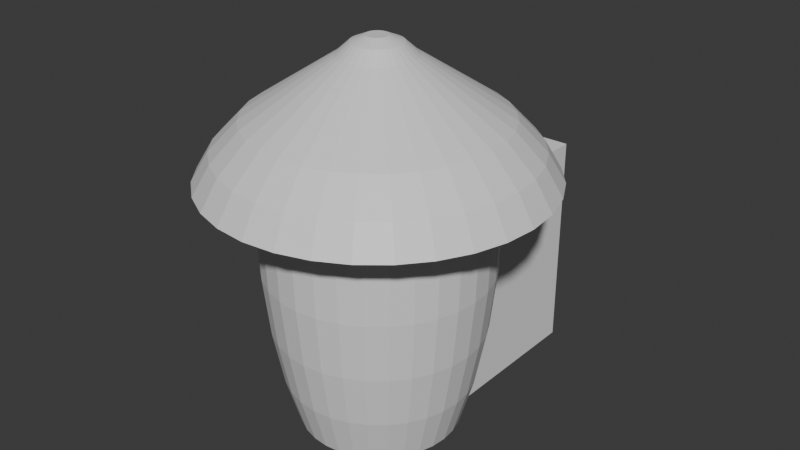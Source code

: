 # Source: art_house.blend  (saved by Blender 4.0.36; exported with 4.5.12 LTS)
import bpy
from mathutils import Matrix  # noqa: F401  (used for matrix-valued properties, if any)

bpy.ops.wm.read_factory_settings(use_empty=True)
scene = bpy.context.scene
scene.name = 'Scene'

# ---- collections
col_collection = bpy.data.collections.new('Collection'); scene.collection.children.link(col_collection)

# ---- materials (node trees are filled in below, after node groups)
mat_concrete = bpy.data.materials.new('concrete')
mat_concrete.alpha_threshold = 0.0
mat_concrete.use_transparent_shadow = False
mat_concrete.roughness = 0.5
mat_concrete.line_color = (0.0, 0.0, 0.0, 1.0)
mat_aluminum = bpy.data.materials.new('aluminum')
mat_aluminum.use_transparent_shadow = False

# ---- material node trees
mat_concrete.use_nodes = True; mat_concrete.node_tree.nodes.clear()
_N = mat_concrete.node_tree.nodes; _L = mat_concrete.node_tree.links
n0 = _N.new('ShaderNodeOutputMaterial'); n0.name = 'Material Output'; n0.location = (300, 300)
n1 = _N.new('ShaderNodeBsdfPrincipled'); n1.name = 'Principled BSDF'; n1.location = (10, 300)
n1.inputs[3].default_value = 1.45
_L.new(n1.outputs[0], n0.inputs[0])
n0.is_active_output = True
mat_aluminum.use_nodes = True; mat_aluminum.node_tree.nodes.clear()
_N = mat_aluminum.node_tree.nodes; _L = mat_aluminum.node_tree.links
n0 = _N.new('ShaderNodeBsdfPrincipled'); n0.name = 'Principled BSDF'; n0.location = (10, 300)
n0.inputs[3].default_value = 1.45
n1 = _N.new('ShaderNodeOutputMaterial'); n1.name = 'Material Output'; n1.location = (300, 300)
_L.new(n0.outputs[0], n1.inputs[0])
n1.is_active_output = True

# ---- world
world_world = bpy.data.worlds.new('World'); scene.world = world_world
world_world.use_nodes = True; world_world.node_tree.nodes.clear()
_N = world_world.node_tree.nodes; _L = world_world.node_tree.links
n0 = _N.new('ShaderNodeOutputWorld'); n0.name = 'World Output'; n0.location = (300, 300)
n1 = _N.new('ShaderNodeBackground'); n1.name = 'Background'; n1.location = (10, 300)
n1.inputs[0].default_value = (0.05088, 0.05088, 0.05088, 1.0)
_L.new(n1.outputs[0], n0.inputs[0])
n0.is_active_output = True
world_world.color = (0.05088, 0.05088, 0.05088)
world_world.use_sun_shadow = False
world_world.sun_shadow_jitter_overblur = 0.0

# ---- meshes
me_cube = bpy.data.meshes.new('Cube')
me_cube.from_pydata([(0.0, 0.9808, 2.552), (0.0, 1.0, 2.0), (0.0, 0.9808, 1.448), (0.0, 0.9239, 0.9176), (0.1913, 0.9619, 2.552), (0.1951, 0.9808, 2.0), (0.1913, 0.9619, 1.448), (0.1802, 0.9061, 0.9176), (0.1622, 0.8155, 0.4286), (0.1379, 0.6935, 0.0), (0.3753, 0.9061, 2.552), (0.3827, 0.9239, 2.0), (0.3753, 0.9061, 1.448), (0.3536, 0.8536, 0.9176), (0.3182, 0.7682, 0.4286), (0.2706, 0.6533, 0.0), (0.5449, 0.8155, 2.552), (0.5556, 0.8315, 2.0), (0.5449, 0.8155, 1.448), (0.5133, 0.7682, 0.9176), (0.4619, 0.6913, 0.4286), (0.3928, 0.5879, 0.0), (0.6935, 0.6935, 2.552), (0.7071, 0.7071, 2.0), (0.6935, 0.6935, 1.448), (0.6533, 0.6533, 0.9176), (0.5879, 0.5879, 0.4286), (0.5, 0.5, 0.0), (0.8155, 0.5449, 2.552), (0.8315, 0.5556, 2.0), (0.8155, 0.5449, 1.448), (0.7682, 0.5133, 0.9176), (0.6913, 0.4619, 0.4286), (0.5879, 0.3928, 0.0), (0.9061, 0.3753, 2.552), (0.9239, 0.3827, 2.0), (0.9061, 0.3753, 1.448), (0.8536, 0.3536, 0.9176), (0.7682, 0.3182, 0.4286), (0.6533, 0.2706, 0.0), (0.9619, 0.1913, 2.552), (0.9808, 0.1951, 2.0), (0.9619, 0.1913, 1.448), (0.9061, 0.1802, 0.9176), (0.8155, 0.1622, 0.4286), (0.6935, 0.1379, 0.0), (0.9808, -8.941e-08, 2.552), (1.0, -1.639e-07, 2.0), (0.9808, -8.941e-08, 1.448), (0.9239, 4.47e-08, 0.9176), (0.8315, -8.941e-08, 0.4286), (0.7071, 1.49e-08, 0.0), (0.9619, -0.1913, 2.552), (0.9808, -0.1951, 2.0), (0.9619, -0.1913, 1.448), (0.9061, -0.1802, 0.9176), (0.8155, -0.1622, 0.4286), (0.6935, -0.1379, 0.0), (0.9061, -0.3753, 2.552), (0.9239, -0.3827, 2.0), (0.9061, -0.3753, 1.448), (0.8536, -0.3536, 0.9176), (0.7682, -0.3182, 0.4286), (0.6533, -0.2706, 0.0), (0.8155, -0.5449, 2.552), (0.8315, -0.5556, 2.0), (0.8155, -0.5449, 1.448), (0.7682, -0.5133, 0.9176), (0.6913, -0.4619, 0.4286), (0.5879, -0.3928, 0.0), (0.6935, -0.6935, 2.552), (0.7071, -0.7071, 2.0), (0.6935, -0.6935, 1.448), (0.6533, -0.6533, 0.9176), (0.5879, -0.5879, 0.4286), (0.5, -0.5, 0.0), (0.5449, -0.8155, 2.552), (0.5556, -0.8315, 2.0), (0.5449, -0.8155, 1.448), (0.5133, -0.7682, 0.9176), (0.4619, -0.6913, 0.4286), (0.3928, -0.5879, 0.0), (0.3753, -0.9061, 2.552), (0.3827, -0.9239, 2.0), (0.3753, -0.9061, 1.448), (0.3536, -0.8536, 0.9176), (0.3182, -0.7682, 0.4286), (0.2706, -0.6533, 0.0), (0.1913, -0.9619, 2.552), (0.1951, -0.9808, 2.0), (0.1913, -0.9619, 1.448), (0.1802, -0.9061, 0.9176), (0.1622, -0.8155, 0.4286), (0.1379, -0.6935, 0.0), (-1.341e-07, -0.9808, 2.552), (-3.278e-07, -1.0, 2.0), (-1.341e-07, -0.9808, 1.448), (2.98e-08, -0.9239, 0.9176), (-1.043e-07, -0.8315, 0.4286), (-1.49e-08, -0.7071, 0.0), (-0.1913, -0.9619, 2.552), (-0.1951, -0.9808, 2.0), (-0.1913, -0.9619, 1.448), (-0.1802, -0.9061, 0.9176), (-0.1622, -0.8155, 0.4286), (-0.1379, -0.6935, 0.0), (-0.3753, -0.9061, 2.552), (-0.3827, -0.9239, 2.0), (-0.3753, -0.9061, 1.448), (-0.3536, -0.8536, 0.9176), (-0.3182, -0.7682, 0.4286), (-0.2706, -0.6533, 0.0), (-0.5449, -0.8155, 2.552), (-0.5556, -0.8315, 2.0), (-0.5449, -0.8155, 1.448), (-0.5133, -0.7682, 0.9176), (-0.4619, -0.6913, 0.4286), (-0.3928, -0.5879, 0.0), (-0.6935, -0.6935, 2.552), (-0.7071, -0.7071, 2.0), (-0.6935, -0.6935, 1.448), (-0.6533, -0.6533, 0.9176), (-0.5879, -0.5879, 0.4286), (-0.5, -0.5, 0.0), (-0.8155, -0.5449, 2.552), (-0.8315, -0.5556, 2.0), (-0.8155, -0.5449, 1.448), (-0.7682, -0.5133, 0.9176), (-0.6913, -0.4619, 0.4286), (-0.5879, -0.3928, 0.0), (-0.9061, -0.3753, 2.552), (-0.9239, -0.3827, 2.0), (-0.9061, -0.3753, 1.448), (-0.8536, -0.3536, 0.9176), (-0.7682, -0.3182, 0.4286), (-0.6533, -0.2706, 0.0), (-0.9619, -0.1913, 2.552), (-0.9808, -0.1951, 2.0), (-0.9619, -0.1913, 1.448), (-0.9061, -0.1802, 0.9176), (-0.8155, -0.1622, 0.4286), (-0.6935, -0.1379, 0.0), (-0.9808, 2.682e-07, 2.552), (-1.0, 4.47e-07, 2.0), (-0.9808, 2.682e-07, 1.448), (-0.9239, 1.49e-08, 0.9176), (-0.8315, 1.639e-07, 0.4286), (-0.7071, 2.98e-08, 0.0), (-0.9619, 0.1913, 2.552), (-0.9808, 0.1951, 2.0), (-0.9619, 0.1913, 1.448), (-0.9061, 0.1802, 0.9176), (-0.8155, 0.1622, 0.4286), (-0.6935, 0.1379, 0.0), (-0.9061, 0.3753, 2.552), (-0.9239, 0.3827, 2.0), (-0.9061, 0.3753, 1.448), (-0.8536, 0.3536, 0.9176), (-0.7682, 0.3182, 0.4286), (-0.6533, 0.2706, 0.0), (-0.8155, 0.5449, 2.552), (-0.8315, 0.5556, 2.0), (-0.8155, 0.5449, 1.448), (-0.7682, 0.5133, 0.9176), (-0.6913, 0.4619, 0.4286), (-0.5879, 0.3928, 0.0), (-0.6935, 0.6935, 2.552), (-0.7071, 0.7071, 2.0), (-0.6935, 0.6935, 1.448), (-0.6533, 0.6533, 0.9176), (-0.5879, 0.5879, 0.4286), (-0.5, 0.5, 0.0), (-0.5449, 0.8155, 2.552), (-0.5556, 0.8315, 2.0), (-0.5449, 0.8155, 1.448), (-0.5133, 0.7682, 0.9176), (-0.4619, 0.6913, 0.4286), (-0.3928, 0.5879, 0.0), (-0.3753, 0.9061, 2.552), (-0.3827, 0.9239, 2.0), (-0.3753, 0.9061, 1.448), (-0.3536, 0.8536, 0.9176), (-0.3182, 0.7682, 0.4286), (-0.2706, 0.6533, 0.0), (-0.1913, 0.9619, 2.552), (-0.1951, 0.9808, 2.0), (-0.1913, 0.9619, 1.448), (-0.1802, 0.9061, 0.9176), (-0.1622, 0.8155, 0.4286), (-0.1379, 0.6935, 0.0), (2.235e-07, 0.8315, 0.4286), (8.941e-08, 0.7071, 0.0), (0.0, 1.471, 2.25), (0.287, 1.443, 2.25), (0.563, 1.359, 2.25), (0.8173, 1.223, 2.25), (1.04, 1.04, 2.25), (1.223, 0.8173, 2.25), (1.359, 0.563, 2.25), (1.443, 0.287, 2.25), (1.471, -1.341e-07, 2.25), (1.443, -0.287, 2.25), (1.359, -0.563, 2.25), (1.223, -0.8173, 2.25), (1.04, -1.04, 2.25), (0.8173, -1.223, 2.25), (0.563, -1.359, 2.25), (0.287, -1.443, 2.25), (-2.012e-07, -1.471, 2.25), (-0.287, -1.443, 2.25), (-0.563, -1.359, 2.25), (-0.8173, -1.223, 2.25), (-1.04, -1.04, 2.25), (-1.223, -0.8173, 2.25), (-1.359, -0.563, 2.25), (-1.443, -0.287, 2.25), (-1.471, 4.023e-07, 2.25), (-1.443, 0.287, 2.25), (-1.359, 0.563, 2.25), (-1.223, 0.8173, 2.25), (-1.04, 1.04, 2.25), (-0.8173, 1.223, 2.25), (-0.563, 1.359, 2.25), (-0.287, 1.443, 2.25), (1.255e-08, 1.323, 2.5), (0.2581, 1.298, 2.5), (0.5064, 1.223, 2.5), (0.7351, 1.1, 2.5), (0.9357, 0.9357, 2.5), (1.1, 0.7351, 2.5), (1.223, 0.5064, 2.5), (1.298, 0.2581, 2.5), (1.323, -1.139e-07, 2.5), (1.298, -0.2581, 2.5), (1.223, -0.5064, 2.5), (1.1, -0.7351, 2.5), (0.9357, -0.9357, 2.5), (0.7351, -1.1, 2.5), (0.5064, -1.223, 2.5), (0.2581, -1.298, 2.5), (-1.684e-07, -1.323, 2.5), (-0.2581, -1.298, 2.5), (-0.5064, -1.223, 2.5), (-0.7351, -1.1, 2.5), (-0.9357, -0.9357, 2.5), (-1.1, -0.7351, 2.5), (-1.223, -0.5064, 2.5), (-1.298, -0.2581, 2.5), (-1.323, 3.686e-07, 2.5), (-1.298, 0.2581, 2.5), (-1.223, 0.5064, 2.5), (-1.1, 0.7351, 2.5), (-0.9357, 0.9357, 2.5), (-0.7351, 1.1, 2.5), (-0.5064, 1.223, 2.5), (-0.2581, 1.298, 2.5), (4.624e-08, 1.085, 2.75), (0.2116, 1.064, 2.75), (0.415, 1.002, 2.75), (0.6025, 0.9017, 2.75), (0.7669, 0.7669, 2.75), (0.9017, 0.6025, 2.75), (1.002, 0.415, 2.75), (1.064, 0.2116, 2.75), (1.085, -7.989e-08, 2.75), (1.064, -0.2116, 2.75), (1.002, -0.415, 2.75), (0.9017, -0.6025, 2.75), (0.7669, -0.7669, 2.75), (0.6025, -0.9017, 2.75), (0.415, -1.002, 2.75), (0.2116, -1.064, 2.75), (-1.021e-07, -1.085, 2.75), (-0.2116, -1.064, 2.75), (-0.415, -1.002, 2.75), (-0.6025, -0.9017, 2.75), (-0.7669, -0.7669, 2.75), (-0.9017, -0.6025, 2.75), (-1.002, -0.415, 2.75), (-1.064, -0.2116, 2.75), (-1.085, 3.156e-07, 2.75), (-1.064, 0.2116, 2.75), (-1.002, 0.415, 2.75), (-0.9017, 0.6025, 2.75), (-0.7669, 0.7669, 2.75), (-0.6025, 0.9017, 2.75), (-0.415, 1.002, 2.75), (-0.2116, 1.064, 2.75), (1.397e-07, 0.3254, 3.25), (0.06347, 0.3191, 3.25), (0.1245, 0.3006, 3.25), (0.1808, 0.2705, 3.25), (0.2301, 0.2301, 3.25), (0.2705, 0.1808, 3.25), (0.3006, 0.1245, 3.25), (0.3191, 0.06347, 3.25), (0.3254, 3.862e-08, 3.25), (0.3191, -0.06347, 3.25), (0.3006, -0.1245, 3.25), (0.2705, -0.1808, 3.25), (0.2301, -0.2301, 3.25), (0.1808, -0.2705, 3.25), (0.1245, -0.3006, 3.25), (0.06347, -0.3191, 3.25), (9.521e-08, -0.3254, 3.25), (-0.06347, -0.3191, 3.25), (-0.1245, -0.3006, 3.25), (-0.1808, -0.2705, 3.25), (-0.2301, -0.2301, 3.25), (-0.2705, -0.1808, 3.25), (-0.3006, -0.1245, 3.25), (-0.3191, -0.06347, 3.25), (-0.3254, 1.573e-07, 3.25), (-0.3191, 0.06347, 3.25), (-0.3006, 0.1245, 3.25), (-0.2705, 0.1808, 3.25), (-0.2301, 0.2301, 3.25), (-0.1808, 0.2705, 3.25), (-0.1245, 0.3006, 3.25), (-0.06347, 0.3191, 3.25), (1.463e-07, 0.2153, 3.35), (0.042, 0.2112, 3.35), (0.08239, 0.1989, 3.35), (0.1196, 0.179, 3.35), (0.1522, 0.1522, 3.35), (0.179, 0.1196, 3.35), (0.1989, 0.08239, 3.35), (0.2112, 0.042, 3.35), (0.2153, 5.391e-08, 3.35), (0.2112, -0.042, 3.35), (0.1989, -0.08239, 3.35), (0.179, -0.1196, 3.35), (0.1522, -0.1522, 3.35), (0.1196, -0.179, 3.35), (0.08239, -0.1989, 3.35), (0.042, -0.2112, 3.35), (1.169e-07, -0.2153, 3.35), (-0.042, -0.2112, 3.35), (-0.08239, -0.1989, 3.35), (-0.1196, -0.179, 3.35), (-0.1522, -0.1522, 3.35), (-0.179, -0.1196, 3.35), (-0.1989, -0.08239, 3.35), (-0.2112, -0.042, 3.35), (-0.2153, 1.324e-07, 3.35), (-0.2112, 0.042, 3.35), (-0.1989, 0.08239, 3.35), (-0.179, 0.1196, 3.35), (-0.1522, 0.1522, 3.35), (-0.1196, 0.179, 3.35), (-0.08239, 0.1989, 3.35), (-0.042, 0.2112, 3.35), (1.53e-07, 0.09688, 3.4), (0.0189, 0.09502, 3.4), (0.03708, 0.08951, 3.4), (0.05383, 0.08056, 3.4), (0.06851, 0.06851, 3.4), (0.08056, 0.05383, 3.4), (0.08951, 0.03708, 3.4), (0.09502, 0.0189, 3.4), (0.09688, 6.908e-08, 3.4), (0.09502, -0.0189, 3.4), (0.08951, -0.03708, 3.4), (0.08056, -0.05383, 3.4), (0.06851, -0.06851, 3.4), (0.05383, -0.08056, 3.4), (0.03708, -0.08951, 3.4), (0.0189, -0.09502, 3.4), (1.397e-07, -0.09688, 3.4), (-0.0189, -0.09502, 3.4), (-0.03708, -0.08951, 3.4), (-0.05383, -0.08056, 3.4), (-0.06851, -0.06851, 3.4), (-0.08056, -0.05383, 3.4), (-0.08951, -0.03708, 3.4), (-0.09502, -0.0189, 3.4), (-0.09688, 1.044e-07, 3.4), (-0.09502, 0.0189, 3.4), (-0.08951, 0.03708, 3.4), (-0.08056, 0.05383, 3.4), (-0.06851, 0.06851, 3.4), (-0.05383, 0.08056, 3.4), (-0.03708, 0.08951, 3.4), (-0.0189, 0.09502, 3.4)], [], [(1, 0, 4, 5), (190, 3, 7, 8), (2, 1, 5, 6), (191, 190, 8, 9), (3, 2, 6, 7), (9, 8, 14, 15), (7, 6, 12, 13), (5, 4, 10, 11), (8, 7, 13, 14), (6, 5, 11, 12), (14, 13, 19, 20), (12, 11, 17, 18), (15, 14, 20, 21), (13, 12, 18, 19), (11, 10, 16, 17), (19, 18, 24, 25), (17, 16, 22, 23), (20, 19, 25, 26), (18, 17, 23, 24), (21, 20, 26, 27), (26, 25, 31, 32), (24, 23, 29, 30), (27, 26, 32, 33), (25, 24, 30, 31), (23, 22, 28, 29), (29, 28, 34, 35), (32, 31, 37, 38), (30, 29, 35, 36), (33, 32, 38, 39), (31, 30, 36, 37), (38, 37, 43, 44), (36, 35, 41, 42), (39, 38, 44, 45), (37, 36, 42, 43), (35, 34, 40, 41), (41, 40, 46, 47), (44, 43, 49, 50), (42, 41, 47, 48), (45, 44, 50, 51), (43, 42, 48, 49), (48, 47, 53, 54), (51, 50, 56, 57), (49, 48, 54, 55), (47, 46, 52, 53), (50, 49, 55, 56), (56, 55, 61, 62), (54, 53, 59, 60), (57, 56, 62, 63), (55, 54, 60, 61), (53, 52, 58, 59), (60, 59, 65, 66), (63, 62, 68, 69), (61, 60, 66, 67), (59, 58, 64, 65), (62, 61, 67, 68), (68, 67, 73, 74), (66, 65, 71, 72), (69, 68, 74, 75), (67, 66, 72, 73), (65, 64, 70, 71), (75, 74, 80, 81), (73, 72, 78, 79), (71, 70, 76, 77), (74, 73, 79, 80), (72, 71, 77, 78), (80, 79, 85, 86), (78, 77, 83, 84), (81, 80, 86, 87), (79, 78, 84, 85), (77, 76, 82, 83), (87, 86, 92, 93), (85, 84, 90, 91), (83, 82, 88, 89), (86, 85, 91, 92), (84, 83, 89, 90), (92, 91, 97, 98), (90, 89, 95, 96), (93, 92, 98, 99), (91, 90, 96, 97), (89, 88, 94, 95), (97, 96, 102, 103), (95, 94, 100, 101), (98, 97, 103, 104), (96, 95, 101, 102), (99, 98, 104, 105), (104, 103, 109, 110), (102, 101, 107, 108), (105, 104, 110, 111), (103, 102, 108, 109), (101, 100, 106, 107), (107, 106, 112, 113), (110, 109, 115, 116), (108, 107, 113, 114), (111, 110, 116, 117), (109, 108, 114, 115), (114, 113, 119, 120), (117, 116, 122, 123), (115, 114, 120, 121), (113, 112, 118, 119), (116, 115, 121, 122), (122, 121, 127, 128), (120, 119, 125, 126), (123, 122, 128, 129), (121, 120, 126, 127), (119, 118, 124, 125), (126, 125, 131, 132), (129, 128, 134, 135), (127, 126, 132, 133), (125, 124, 130, 131), (128, 127, 133, 134), (134, 133, 139, 140), (132, 131, 137, 138), (135, 134, 140, 141), (133, 132, 138, 139), (131, 130, 136, 137), (138, 137, 143, 144), (141, 140, 146, 147), (139, 138, 144, 145), (137, 136, 142, 143), (140, 139, 145, 146), (146, 145, 151, 152), (144, 143, 149, 150), (147, 146, 152, 153), (145, 144, 150, 151), (143, 142, 148, 149), (153, 152, 158, 159), (151, 150, 156, 157), (149, 148, 154, 155), (152, 151, 157, 158), (150, 149, 155, 156), (158, 157, 163, 164), (156, 155, 161, 162), (159, 158, 164, 165), (157, 156, 162, 163), (155, 154, 160, 161), (163, 162, 168, 169), (161, 160, 166, 167), (164, 163, 169, 170), (162, 161, 167, 168), (165, 164, 170, 171), (170, 169, 175, 176), (168, 167, 173, 174), (171, 170, 176, 177), (169, 168, 174, 175), (167, 166, 172, 173), (173, 172, 178, 179), (176, 175, 181, 182), (174, 173, 179, 180), (177, 176, 182, 183), (175, 174, 180, 181), (182, 181, 187, 188), (180, 179, 185, 186), (183, 182, 188, 189), (181, 180, 186, 187), (179, 178, 184, 185), (185, 184, 0, 1), (188, 187, 3, 190), (186, 185, 1, 2), (189, 188, 190, 191), (187, 186, 2, 3), (34, 28, 197, 198), (10, 4, 193, 194), (76, 70, 204, 205), (4, 0, 192, 193), (142, 136, 215, 216), (40, 34, 198, 199), (106, 100, 209, 210), (172, 166, 220, 221), (100, 94, 208, 209), (166, 160, 219, 220), (70, 64, 203, 204), (124, 118, 212, 213), (136, 130, 214, 215), (64, 58, 202, 203), (0, 184, 223, 192), (130, 124, 213, 214), (28, 22, 196, 197), (94, 88, 207, 208), (22, 16, 195, 196), (160, 154, 218, 219), (58, 52, 201, 202), (46, 40, 199, 200), (112, 106, 210, 211), (88, 82, 206, 207), (178, 172, 221, 222), (154, 148, 217, 218), (52, 46, 200, 201), (118, 112, 211, 212), (184, 178, 222, 223), (16, 10, 194, 195), (82, 76, 205, 206), (148, 142, 216, 217), (197, 196, 228, 229), (192, 223, 255, 224), (211, 210, 242, 243), (198, 197, 229, 230), (212, 211, 243, 244), (199, 198, 230, 231), (213, 212, 244, 245), (200, 199, 231, 232), (214, 213, 245, 246), (201, 200, 232, 233), (215, 214, 246, 247), (202, 201, 233, 234), (216, 215, 247, 248), (203, 202, 234, 235), (217, 216, 248, 249), (204, 203, 235, 236), (218, 217, 249, 250), (205, 204, 236, 237), (219, 218, 250, 251), (206, 205, 237, 238), (193, 192, 224, 225), (220, 219, 251, 252), (207, 206, 238, 239), (194, 193, 225, 226), (221, 220, 252, 253), (208, 207, 239, 240), (195, 194, 226, 227), (222, 221, 253, 254), (209, 208, 240, 241), (196, 195, 227, 228), (223, 222, 254, 255), (210, 209, 241, 242), (232, 231, 263, 264), (246, 245, 277, 278), (233, 232, 264, 265), (247, 246, 278, 279), (234, 233, 265, 266), (248, 247, 279, 280), (235, 234, 266, 267), (249, 248, 280, 281), (236, 235, 267, 268), (250, 249, 281, 282), (237, 236, 268, 269), (251, 250, 282, 283), (238, 237, 269, 270), (225, 224, 256, 257), (252, 251, 283, 284), (239, 238, 270, 271), (226, 225, 257, 258), (253, 252, 284, 285), (240, 239, 271, 272), (227, 226, 258, 259), (254, 253, 285, 286), (241, 240, 272, 273), (228, 227, 259, 260), (255, 254, 286, 287), (242, 241, 273, 274), (229, 228, 260, 261), (224, 255, 287, 256), (243, 242, 274, 275), (230, 229, 261, 262), (244, 243, 275, 276), (231, 230, 262, 263), (245, 244, 276, 277), (267, 266, 298, 299), (281, 280, 312, 313), (268, 267, 299, 300), (282, 281, 313, 314), (269, 268, 300, 301), (283, 282, 314, 315), (270, 269, 301, 302), (257, 256, 288, 289), (284, 283, 315, 316), (271, 270, 302, 303), (258, 257, 289, 290), (285, 284, 316, 317), (272, 271, 303, 304), (259, 258, 290, 291), (286, 285, 317, 318), (273, 272, 304, 305), (260, 259, 291, 292), (287, 286, 318, 319), (274, 273, 305, 306), (261, 260, 292, 293), (256, 287, 319, 288), (275, 274, 306, 307), (262, 261, 293, 294), (276, 275, 307, 308), (263, 262, 294, 295), (277, 276, 308, 309), (264, 263, 295, 296), (278, 277, 309, 310), (265, 264, 296, 297), (279, 278, 310, 311), (266, 265, 297, 298), (280, 279, 311, 312), (302, 301, 333, 334), (289, 288, 320, 321), (316, 315, 347, 348), (303, 302, 334, 335), (290, 289, 321, 322), (317, 316, 348, 349), (304, 303, 335, 336), (291, 290, 322, 323), (318, 317, 349, 350), (305, 304, 336, 337), (292, 291, 323, 324), (319, 318, 350, 351), (306, 305, 337, 338), (293, 292, 324, 325), (288, 319, 351, 320), (307, 306, 338, 339), (294, 293, 325, 326), (308, 307, 339, 340), (295, 294, 326, 327), (309, 308, 340, 341), (296, 295, 327, 328), (310, 309, 341, 342), (297, 296, 328, 329), (311, 310, 342, 343), (298, 297, 329, 330), (312, 311, 343, 344), (299, 298, 330, 331), (313, 312, 344, 345), (300, 299, 331, 332), (314, 313, 345, 346), (301, 300, 332, 333), (315, 314, 346, 347), (337, 336, 368, 369), (324, 323, 355, 356), (351, 350, 382, 383), (338, 337, 369, 370), (325, 324, 356, 357), (320, 351, 383, 352), (339, 338, 370, 371), (326, 325, 357, 358), (340, 339, 371, 372), (327, 326, 358, 359), (341, 340, 372, 373), (328, 327, 359, 360), (342, 341, 373, 374), (329, 328, 360, 361), (343, 342, 374, 375), (330, 329, 361, 362), (344, 343, 375, 376), (331, 330, 362, 363), (345, 344, 376, 377), (332, 331, 363, 364), (346, 345, 377, 378), (333, 332, 364, 365), (347, 346, 378, 379), (334, 333, 365, 366), (321, 320, 352, 353), (348, 347, 379, 380), (335, 334, 366, 367), (322, 321, 353, 354), (349, 348, 380, 381), (336, 335, 367, 368), (323, 322, 354, 355), (350, 349, 381, 382), (352, 383, 382, 381, 380, 379, 378, 377, 376, 375, 374, 373, 372, 371, 370, 369, 368, 367, 366, 365, 364, 363, 362, 361, 360, 359, 358, 357, 356, 355, 354, 353), (15, 21, 27, 33, 39, 45, 51, 57, 63, 69, 75, 81, 87, 93, 99, 105, 111, 117, 123, 129, 135, 141, 147, 153, 159, 165, 171, 177, 183, 189, 191, 9)])
me_cube.polygons.foreach_set('material_index', [0, 0, 0, 0, 0, 0, 0, 0, 0, 0, 0, 0, 0, 0, 0, 0, 0, 0, 0, 0, 0, 0, 0, 0, 0, 0, 0, 0, 0, 0, 0, 0, 0, 0, 0, 0, 0, 0, 0, 0, 0, 0, 0, 0, 0, 0, 0, 0, 0, 0, 0, 0, 0, 0, 0, 0, 0, 0, 0, 0, 0, 0, 0, 0, 0, 0, 0, 0, 0, 0, 0, 0, 0, 0, 0, 0, 0, 0, 0, 0, 0, 0, 0, 0, 0, 0, 0, 0, 0, 0, 0, 0, 0, 0, 0, 0, 0, 0, 0, 0, 0, 0, 0, 0, 0, 0, 0, 0, 0, 0, 0, 0, 0, 0, 0, 0, 0, 0, 0, 0, 0, 0, 0, 0, 0, 0, 0, 0, 0, 0, 0, 0, 0, 0, 0, 0, 0, 0, 0, 0, 0, 0, 0, 0, 0, 0, 0, 0, 0, 0, 0, 0, 0, 0, 0, 0, 0, 0, 0, 0, 1, 1, 1, 1, 1, 1, 1, 1, 1, 1, 1, 1, 1, 1, 1, 1, 1, 1, 1, 1, 1, 1, 1, 1, 1, 1, 1, 1, 1, 1, 1, 1, 1, 1, 1, 1, 1, 1, 1, 1, 1, 1, 1, 1, 1, 1, 1, 1, 1, 1, 1, 1, 1, 1, 1, 1, 1, 1, 1, 1, 1, 1, 1, 1, 1, 1, 1, 1, 1, 1, 1, 1, 1, 1, 1, 1, 1, 1, 1, 1, 1, 1, 1, 1, 1, 1, 1, 1, 1, 1, 1, 1, 1, 1, 1, 1, 1, 1, 1, 1, 1, 1, 1, 1, 1, 1, 1, 1, 1, 1, 1, 1, 1, 1, 1, 1, 1, 1, 1, 1, 1, 1, 1, 1, 1, 1, 1, 1, 1, 1, 1, 1, 1, 1, 1, 1, 1, 1, 1, 1, 1, 1, 1, 1, 1, 1, 1, 1, 1, 1, 1, 1, 1, 1, 1, 1, 1, 1, 1, 1, 1, 1, 1, 1, 1, 1, 1, 1, 1, 1, 1, 1, 1, 1, 1, 1, 1, 1, 1, 1, 1, 1, 1, 1, 1, 1, 1, 1, 1, 1, 1, 1, 1, 0])
_uv = me_cube.uv_layers.new(name='UVMap')
_uv.uv.foreach_set('vector', [0.75, 0.5, 0.75, 0.5625, 0.7188, 0.5625, 0.7188, 0.5, 0.75, 0.3125, 0.75, 0.375, 0.7188, 0.375, 0.7188, 0.3125, 0.75, 0.4375, 0.75, 0.5, 0.7188, 0.5, 0.7188, 0.4375, 0.75, 0.25, 0.75, 0.3125, 0.7188, 0.3125, 0.7188, 0.25, 0.75, 0.375, 0.75, 0.4375, 0.7188, 0.4375, 0.7188, 0.375, 0.7188, 0.25, 0.7188, 0.3125, 0.6875, 0.3125, 0.6875, 0.25, 0.7188, 0.375, 0.7188, 0.4375, 0.6875, 0.4375, 0.6875, 0.375, 0.7188, 0.5, 0.7188, 0.5625, 0.6875, 0.5625, 0.6875, 0.5, 0.7188, 0.3125, 0.7188, 0.375, 0.6875, 0.375, 0.6875, 0.3125, 0.7188, 0.4375, 0.7188, 0.5, 0.6875, 0.5, 0.6875, 0.4375, 0.6875, 0.3125, 0.6875, 0.375, 0.6562, 0.375, 0.6562, 0.3125, 0.6875, 0.4375, 0.6875, 0.5, 0.6562, 0.5, 0.6562, 0.4375, 0.6875, 0.25, 0.6875, 0.3125, 0.6562, 0.3125, 0.6562, 0.25, 0.6875, 0.375, 0.6875, 0.4375, 0.6562, 0.4375, 0.6562, 0.375, 0.6875, 0.5, 0.6875, 0.5625, 0.6562, 0.5625, 0.6562, 0.5, 0.6562, 0.375, 0.6562, 0.4375, 0.625, 0.4375, 0.625, 0.375, 0.6562, 0.5, 0.6562, 0.5625, 0.625, 0.5625, 0.625, 0.5, 0.6562, 0.3125, 0.6562, 0.375, 0.625, 0.375, 0.625, 0.3125, 0.6562, 0.4375, 0.6562, 0.5, 0.625, 0.5, 0.625, 0.4375, 0.6562, 0.25, 0.6562, 0.3125, 0.625, 0.3125, 0.625, 0.25, 0.625, 0.3125, 0.625, 0.375, 0.5938, 0.375, 0.5938, 0.3125, 0.625, 0.4375, 0.625, 0.5, 0.5938, 0.5, 0.5938, 0.4375, 0.625, 0.25, 0.625, 0.3125, 0.5938, 0.3125, 0.5938, 0.25, 0.625, 0.375, 0.625, 0.4375, 0.5938, 0.4375, 0.5938, 0.375, 0.625, 0.5, 0.625, 0.5625, 0.5938, 0.5625, 0.5938, 0.5, 0.5938, 0.5, 0.5938, 0.5625, 0.5625, 0.5625, 0.5625, 0.5, 0.5938, 0.3125, 0.5938, 0.375, 0.5625, 0.375, 0.5625, 0.3125, 0.5938, 0.4375, 0.5938, 0.5, 0.5625, 0.5, 0.5625, 0.4375, 0.5938, 0.25, 0.5938, 0.3125, 0.5625, 0.3125, 0.5625, 0.25, 0.5938, 0.375, 0.5938, 0.4375, 0.5625, 0.4375, 0.5625, 0.375, 0.5625, 0.3125, 0.5625, 0.375, 0.5312, 0.375, 0.5312, 0.3125, 0.5625, 0.4375, 0.5625, 0.5, 0.5312, 0.5, 0.5312, 0.4375, 0.5625, 0.25, 0.5625, 0.3125, 0.5312, 0.3125, 0.5312, 0.25, 0.5625, 0.375, 0.5625, 0.4375, 0.5312, 0.4375, 0.5312, 0.375, 0.5625, 0.5, 0.5625, 0.5625, 0.5312, 0.5625, 0.5312, 0.5, 0.5312, 0.5, 0.5312, 0.5625, 0.5, 0.5625, 0.5, 0.5, 0.5312, 0.3125, 0.5312, 0.375, 0.5, 0.375, 0.5, 0.3125, 0.5312, 0.4375, 0.5312, 0.5, 0.5, 0.5, 0.5, 0.4375, 0.5312, 0.25, 0.5312, 0.3125, 0.5, 0.3125, 0.5, 0.25, 0.5312, 0.375, 0.5312, 0.4375, 0.5, 0.4375, 0.5, 0.375, 0.5, 0.4375, 0.5, 0.5, 0.4687, 0.5, 0.4688, 0.4375, 0.5, 0.25, 0.5, 0.3125, 0.4687, 0.3125, 0.4688, 0.25, 0.5, 0.375, 0.5, 0.4375, 0.4688, 0.4375, 0.4688, 0.375, 0.5, 0.5, 0.5, 0.5625, 0.4688, 0.5625, 0.4687, 0.5, 0.5, 0.3125, 0.5, 0.375, 0.4688, 0.375, 0.4687, 0.3125, 0.4687, 0.3125, 0.4688, 0.375, 0.4375, 0.375, 0.4375, 0.3125, 0.4688, 0.4375, 0.4687, 0.5, 0.4375, 0.5, 0.4375, 0.4375, 0.4688, 0.25, 0.4687, 0.3125, 0.4375, 0.3125, 0.4375, 0.25, 0.4688, 0.375, 0.4688, 0.4375, 0.4375, 0.4375, 0.4375, 0.375, 0.4687, 0.5, 0.4688, 0.5625, 0.4375, 0.5625, 0.4375, 0.5, 0.4375, 0.4375, 0.4375, 0.5, 0.4062, 0.5, 0.4062, 0.4375, 0.4375, 0.25, 0.4375, 0.3125, 0.4062, 0.3125, 0.4062, 0.25, 0.4375, 0.375, 0.4375, 0.4375, 0.4062, 0.4375, 0.4062, 0.375, 0.4375, 0.5, 0.4375, 0.5625, 0.4062, 0.5625, 0.4062, 0.5, 0.4375, 0.3125, 0.4375, 0.375, 0.4062, 0.375, 0.4062, 0.3125, 0.4062, 0.3125, 0.4062, 0.375, 0.375, 0.375, 0.375, 0.3125, 0.4062, 0.4375, 0.4062, 0.5, 0.375, 0.5, 0.375, 0.4375, 0.4062, 0.25, 0.4062, 0.3125, 0.375, 0.3125, 0.375, 0.25, 0.4062, 0.375, 0.4062, 0.4375, 0.375, 0.4375, 0.375, 0.375, 0.4062, 0.5, 0.4062, 0.5625, 0.375, 0.5625, 0.375, 0.5, 0.375, 0.25, 0.375, 0.3125, 0.3438, 0.3125, 0.3438, 0.25, 0.375, 0.375, 0.375, 0.4375, 0.3438, 0.4375, 0.3438, 0.375, 0.375, 0.5, 0.375, 0.5625, 0.3438, 0.5625, 0.3437, 0.5, 0.375, 0.3125, 0.375, 0.375, 0.3438, 0.375, 0.3438, 0.3125, 0.375, 0.4375, 0.375, 0.5, 0.3437, 0.5, 0.3438, 0.4375, 0.3438, 0.3125, 0.3438, 0.375, 0.3125, 0.375, 0.3125, 0.3125, 0.3438, 0.4375, 0.3437, 0.5, 0.3125, 0.5, 0.3125, 0.4375, 0.3438, 0.25, 0.3438, 0.3125, 0.3125, 0.3125, 0.3125, 0.25, 0.3438, 0.375, 0.3438, 0.4375, 0.3125, 0.4375, 0.3125, 0.375, 0.3437, 0.5, 0.3438, 0.5625, 0.3125, 0.5625, 0.3125, 0.5, 0.3125, 0.25, 0.3125, 0.3125, 0.2812, 0.3125, 0.2812, 0.25, 0.3125, 0.375, 0.3125, 0.4375, 0.2812, 0.4375, 0.2812, 0.375, 0.3125, 0.5, 0.3125, 0.5625, 0.2812, 0.5625, 0.2812, 0.5, 0.3125, 0.3125, 0.3125, 0.375, 0.2812, 0.375, 0.2812, 0.3125, 0.3125, 0.4375, 0.3125, 0.5, 0.2812, 0.5, 0.2812, 0.4375, 0.2812, 0.3125, 0.2812, 0.375, 0.25, 0.375, 0.25, 0.3125, 0.2812, 0.4375, 0.2812, 0.5, 0.25, 0.5, 0.25, 0.4375, 0.2812, 0.25, 0.2812, 0.3125, 0.25, 0.3125, 0.25, 0.25, 0.2812, 0.375, 0.2812, 0.4375, 0.25, 0.4375, 0.25, 0.375, 0.2812, 0.5, 0.2812, 0.5625, 0.25, 0.5625, 0.25, 0.5, 0.25, 0.375, 0.25, 0.4375, 0.2188, 0.4375, 0.2188, 0.375, 0.25, 0.5, 0.25, 0.5625, 0.2188, 0.5625, 0.2187, 0.5, 0.25, 0.3125, 0.25, 0.375, 0.2188, 0.375, 0.2188, 0.3125, 0.25, 0.4375, 0.25, 0.5, 0.2187, 0.5, 0.2188, 0.4375, 0.25, 0.25, 0.25, 0.3125, 0.2188, 0.3125, 0.2188, 0.25, 0.2188, 0.3125, 0.2188, 0.375, 0.1875, 0.375, 0.1875, 0.3125, 0.2188, 0.4375, 0.2187, 0.5, 0.1875, 0.5, 0.1875, 0.4375, 0.2188, 0.25, 0.2188, 0.3125, 0.1875, 0.3125, 0.1875, 0.25, 0.2188, 0.375, 0.2188, 0.4375, 0.1875, 0.4375, 0.1875, 0.375, 0.2187, 0.5, 0.2188, 0.5625, 0.1875, 0.5625, 0.1875, 0.5, 0.1875, 0.5, 0.1875, 0.5625, 0.1562, 0.5625, 0.1562, 0.5, 0.1875, 0.3125, 0.1875, 0.375, 0.1563, 0.375, 0.1562, 0.3125, 0.1875, 0.4375, 0.1875, 0.5, 0.1562, 0.5, 0.1562, 0.4375, 0.1875, 0.25, 0.1875, 0.3125, 0.1562, 0.3125, 0.1562, 0.25, 0.1875, 0.375, 0.1875, 0.4375, 0.1562, 0.4375, 0.1563, 0.375, 0.1562, 0.4375, 0.1562, 0.5, 0.125, 0.5, 0.125, 0.4375, 0.1562, 0.25, 0.1562, 0.3125, 0.125, 0.3125, 0.125, 0.25, 0.1563, 0.375, 0.1562, 0.4375, 0.125, 0.4375, 0.125, 0.375, 0.1562, 0.5, 0.1562, 0.5625, 0.125, 0.5625, 0.125, 0.5, 0.1562, 0.3125, 0.1563, 0.375, 0.125, 0.375, 0.125, 0.3125, 0.125, 0.3125, 0.125, 0.375, 0.09375, 0.375, 0.09375, 0.3125, 0.125, 0.4375, 0.125, 0.5, 0.09375, 0.5, 0.09375, 0.4375, 0.125, 0.25, 0.125, 0.3125, 0.09375, 0.3125, 0.09375, 0.25, 0.125, 0.375, 0.125, 0.4375, 0.09375, 0.4375, 0.09375, 0.375, 0.125, 0.5, 0.125, 0.5625, 0.09375, 0.5625, 0.09375, 0.5, 0.09375, 0.4375, 0.09375, 0.5, 0.0625, 0.5, 0.0625, 0.4375, 0.09375, 0.25, 0.09375, 0.3125, 0.0625, 0.3125, 0.0625, 0.25, 0.09375, 0.375, 0.09375, 0.4375, 0.0625, 0.4375, 0.0625, 0.375, 0.09375, 0.5, 0.09375, 0.5625, 0.0625, 0.5625, 0.0625, 0.5, 0.09375, 0.3125, 0.09375, 0.375, 0.0625, 0.375, 0.0625, 0.3125, 0.0625, 0.3125, 0.0625, 0.375, 0.03125, 0.375, 0.03125, 0.3125, 0.0625, 0.4375, 0.0625, 0.5, 0.03125, 0.5, 0.03125, 0.4375, 0.0625, 0.25, 0.0625, 0.3125, 0.03125, 0.3125, 0.03125, 0.25, 0.0625, 0.375, 0.0625, 0.4375, 0.03125, 0.4375, 0.03125, 0.375, 0.0625, 0.5, 0.0625, 0.5625, 0.03125, 0.5625, 0.03125, 0.5, 0.03125, 0.4375, 0.03125, 0.5, 0.0, 0.5, 0.0, 0.4375, 0.03125, 0.25, 0.03125, 0.3125, 0.0, 0.3125, 0.0, 0.25, 0.03125, 0.375, 0.03125, 0.4375, 0.0, 0.4375, 0.0, 0.375, 0.03125, 0.5, 0.03125, 0.5625, 0.0, 0.5625, 0.0, 0.5, 0.03125, 0.3125, 0.03125, 0.375, 0.0, 0.375, 0.0, 0.3125, 1.0, 0.3125, 1.0, 0.375, 0.9688, 0.375, 0.9687, 0.3125, 1.0, 0.4375, 1.0, 0.5, 0.9687, 0.5, 0.9687, 0.4375, 1.0, 0.25, 1.0, 0.3125, 0.9687, 0.3125, 0.9688, 0.25, 1.0, 0.375, 1.0, 0.4375, 0.9687, 0.4375, 0.9688, 0.375, 1.0, 0.5, 1.0, 0.5625, 0.9687, 0.5625, 0.9687, 0.5, 0.9688, 0.25, 0.9687, 0.3125, 0.9375, 0.3125, 0.9375, 0.25, 0.9688, 0.375, 0.9687, 0.4375, 0.9375, 0.4375, 0.9375, 0.375, 0.9687, 0.5, 0.9687, 0.5625, 0.9375, 0.5625, 0.9375, 0.5, 0.9687, 0.3125, 0.9688, 0.375, 0.9375, 0.375, 0.9375, 0.3125, 0.9687, 0.4375, 0.9687, 0.5, 0.9375, 0.5, 0.9375, 0.4375, 0.9375, 0.3125, 0.9375, 0.375, 0.9062, 0.375, 0.9062, 0.3125, 0.9375, 0.4375, 0.9375, 0.5, 0.9062, 0.5, 0.9062, 0.4375, 0.9375, 0.25, 0.9375, 0.3125, 0.9062, 0.3125, 0.9062, 0.25, 0.9375, 0.375, 0.9375, 0.4375, 0.9062, 0.4375, 0.9062, 0.375, 0.9375, 0.5, 0.9375, 0.5625, 0.9062, 0.5625, 0.9062, 0.5, 0.9062, 0.375, 0.9062, 0.4375, 0.875, 0.4375, 0.875, 0.375, 0.9062, 0.5, 0.9062, 0.5625, 0.875, 0.5625, 0.875, 0.5, 0.9062, 0.3125, 0.9062, 0.375, 0.875, 0.375, 0.875, 0.3125, 0.9062, 0.4375, 0.9062, 0.5, 0.875, 0.5, 0.875, 0.4375, 0.9062, 0.25, 0.9062, 0.3125, 0.875, 0.3125, 0.875, 0.25, 0.875, 0.3125, 0.875, 0.375, 0.8438, 0.375, 0.8437, 0.3125, 0.875, 0.4375, 0.875, 0.5, 0.8437, 0.5, 0.8437, 0.4375, 0.875, 0.25, 0.875, 0.3125, 0.8437, 0.3125, 0.8438, 0.25, 0.875, 0.375, 0.875, 0.4375, 0.8437, 0.4375, 0.8438, 0.375, 0.875, 0.5, 0.875, 0.5625, 0.8437, 0.5625, 0.8437, 0.5, 0.8437, 0.5, 0.8437, 0.5625, 0.8125, 0.5625, 0.8125, 0.5, 0.8437, 0.3125, 0.8438, 0.375, 0.8125, 0.375, 0.8125, 0.3125, 0.8437, 0.4375, 0.8437, 0.5, 0.8125, 0.5, 0.8125, 0.4375, 0.8438, 0.25, 0.8437, 0.3125, 0.8125, 0.3125, 0.8125, 0.25, 0.8438, 0.375, 0.8437, 0.4375, 0.8125, 0.4375, 0.8125, 0.375, 0.8125, 0.3125, 0.8125, 0.375, 0.7812, 0.375, 0.7812, 0.3125, 0.8125, 0.4375, 0.8125, 0.5, 0.7812, 0.5, 0.7812, 0.4375, 0.8125, 0.25, 0.8125, 0.3125, 0.7812, 0.3125, 0.7812, 0.25, 0.8125, 0.375, 0.8125, 0.4375, 0.7812, 0.4375, 0.7812, 0.375, 0.8125, 0.5, 0.8125, 0.5625, 0.7812, 0.5625, 0.7812, 0.5, 0.7812, 0.5, 0.7812, 0.5625, 0.75, 0.5625, 0.75, 0.5, 0.7812, 0.3125, 0.7812, 0.375, 0.75, 0.375, 0.75, 0.3125, 0.7812, 0.4375, 0.7812, 0.5, 0.75, 0.5, 0.75, 0.4375, 0.7812, 0.25, 0.7812, 0.3125, 0.75, 0.3125, 0.75, 0.25, 0.7812, 0.375, 0.7812, 0.4375, 0.75, 0.4375, 0.75, 0.375, 0.5625, 0.5625, 0.5938, 0.5625, 0.5938, 0.5625, 0.5625, 0.5625, 0.6875, 0.5625, 0.7188, 0.5625, 0.7188, 0.5625, 0.6875, 0.5625, 0.3438, 0.5625, 0.375, 0.5625, 0.375, 0.5625, 0.3438, 0.5625, 0.7188, 0.5625, 0.75, 0.5625, 0.75, 0.5625, 0.7188, 0.5625, 0.0, 0.5625, 0.03125, 0.5625, 0.03125, 0.5625, 0.0, 0.5625, 0.5312, 0.5625, 0.5625, 0.5625, 0.5625, 0.5625, 0.5312, 0.5625, 0.1875, 0.5625, 0.2188, 0.5625, 0.2188, 0.5625, 0.1875, 0.5625, 0.8437, 0.5625, 0.875, 0.5625, 0.875, 0.5625, 0.8437, 0.5625, 0.2188, 0.5625, 0.25, 0.5625, 0.25, 0.5625, 0.2188, 0.5625, 0.875, 0.5625, 0.9062, 0.5625, 0.9062, 0.5625, 0.875, 0.5625, 0.375, 0.5625, 0.4062, 0.5625, 0.4062, 0.5625, 0.375, 0.5625, 0.09375, 0.5625, 0.125, 0.5625, 0.125, 0.5625, 0.09375, 0.5625, 0.03125, 0.5625, 0.0625, 0.5625, 0.0625, 0.5625, 0.03125, 0.5625, 0.4062, 0.5625, 0.4375, 0.5625, 0.4375, 0.5625, 0.4062, 0.5625, 0.75, 0.5625, 0.7812, 0.5625, 0.7812, 0.5625, 0.75, 0.5625, 0.0625, 0.5625, 0.09375, 0.5625, 0.09375, 0.5625, 0.0625, 0.5625, 0.5938, 0.5625, 0.625, 0.5625, 0.625, 0.5625, 0.5938, 0.5625, 0.25, 0.5625, 0.2812, 0.5625, 0.2812, 0.5625, 0.25, 0.5625, 0.625, 0.5625, 0.6562, 0.5625, 0.6562, 0.5625, 0.625, 0.5625, 0.9062, 0.5625, 0.9375, 0.5625, 0.9375, 0.5625, 0.9062, 0.5625, 0.4375, 0.5625, 0.4688, 0.5625, 0.4688, 0.5625, 0.4375, 0.5625, 0.5, 0.5625, 0.5312, 0.5625, 0.5312, 0.5625, 0.5, 0.5625, 0.1562, 0.5625, 0.1875, 0.5625, 0.1875, 0.5625, 0.1562, 0.5625, 0.2812, 0.5625, 0.3125, 0.5625, 0.3125, 0.5625, 0.2812, 0.5625, 0.8125, 0.5625, 0.8437, 0.5625, 0.8437, 0.5625, 0.8125, 0.5625, 0.9375, 0.5625, 0.9687, 0.5625, 0.9687, 0.5625, 0.9375, 0.5625, 0.4688, 0.5625, 0.5, 0.5625, 0.5, 0.5625, 0.4688, 0.5625, 0.125, 0.5625, 0.1562, 0.5625, 0.1562, 0.5625, 0.125, 0.5625, 0.7812, 0.5625, 0.8125, 0.5625, 0.8125, 0.5625, 0.7812, 0.5625, 0.6562, 0.5625, 0.6875, 0.5625, 0.6875, 0.5625, 0.6562, 0.5625, 0.3125, 0.5625, 0.3438, 0.5625, 0.3438, 0.5625, 0.3125, 0.5625, 0.9687, 0.5625, 1.0, 0.5625, 1.0, 0.5625, 0.9687, 0.5625, 0.5938, 0.5625, 0.625, 0.5625, 0.625, 0.5625, 0.5938, 0.5625, 0.75, 0.5625, 0.7812, 0.5625, 0.7812, 0.5625, 0.75, 0.5625, 0.1562, 0.5625, 0.1875, 0.5625, 0.1875, 0.5625, 0.1562, 0.5625, 0.5625, 0.5625, 0.5938, 0.5625, 0.5938, 0.5625, 0.5625, 0.5625, 0.125, 0.5625, 0.1562, 0.5625, 0.1562, 0.5625, 0.125, 0.5625, 0.5312, 0.5625, 0.5625, 0.5625, 0.5625, 0.5625, 0.5312, 0.5625, 0.09375, 0.5625, 0.125, 0.5625, 0.125, 0.5625, 0.09375, 0.5625, 0.5, 0.5625, 0.5312, 0.5625, 0.5312, 0.5625, 0.5, 0.5625, 0.0625, 0.5625, 0.09375, 0.5625, 0.09375, 0.5625, 0.0625, 0.5625, 0.4688, 0.5625, 0.5, 0.5625, 0.5, 0.5625, 0.4688, 0.5625, 0.03125, 0.5625, 0.0625, 0.5625, 0.0625, 0.5625, 0.03125, 0.5625, 0.4375, 0.5625, 0.4688, 0.5625, 0.4688, 0.5625, 0.4375, 0.5625, 0.0, 0.5625, 0.03125, 0.5625, 0.03125, 0.5625, 0.0, 0.5625, 0.4062, 0.5625, 0.4375, 0.5625, 0.4375, 0.5625, 0.4062, 0.5625, 0.9687, 0.5625, 1.0, 0.5625, 1.0, 0.5625, 0.9687, 0.5625, 0.375, 0.5625, 0.4062, 0.5625, 0.4062, 0.5625, 0.375, 0.5625, 0.9375, 0.5625, 0.9687, 0.5625, 0.9687, 0.5625, 0.9375, 0.5625, 0.3438, 0.5625, 0.375, 0.5625, 0.375, 0.5625, 0.3438, 0.5625, 0.9062, 0.5625, 0.9375, 0.5625, 0.9375, 0.5625, 0.9062, 0.5625, 0.3125, 0.5625, 0.3438, 0.5625, 0.3438, 0.5625, 0.3125, 0.5625, 0.7188, 0.5625, 0.75, 0.5625, 0.75, 0.5625, 0.7188, 0.5625, 0.875, 0.5625, 0.9062, 0.5625, 0.9062, 0.5625, 0.875, 0.5625, 0.2812, 0.5625, 0.3125, 0.5625, 0.3125, 0.5625, 0.2812, 0.5625, 0.6875, 0.5625, 0.7188, 0.5625, 0.7188, 0.5625, 0.6875, 0.5625, 0.8437, 0.5625, 0.875, 0.5625, 0.875, 0.5625, 0.8437, 0.5625, 0.25, 0.5625, 0.2812, 0.5625, 0.2812, 0.5625, 0.25, 0.5625, 0.6562, 0.5625, 0.6875, 0.5625, 0.6875, 0.5625, 0.6562, 0.5625, 0.8125, 0.5625, 0.8437, 0.5625, 0.8437, 0.5625, 0.8125, 0.5625, 0.2188, 0.5625, 0.25, 0.5625, 0.25, 0.5625, 0.2188, 0.5625, 0.625, 0.5625, 0.6562, 0.5625, 0.6562, 0.5625, 0.625, 0.5625, 0.7812, 0.5625, 0.8125, 0.5625, 0.8125, 0.5625, 0.7812, 0.5625, 0.1875, 0.5625, 0.2188, 0.5625, 0.2188, 0.5625, 0.1875, 0.5625, 0.5, 0.5625, 0.5312, 0.5625, 0.5312, 0.5625, 0.5, 0.5625, 0.0625, 0.5625, 0.09375, 0.5625, 0.09375, 0.5625, 0.0625, 0.5625, 0.4688, 0.5625, 0.5, 0.5625, 0.5, 0.5625, 0.4688, 0.5625, 0.03125, 0.5625, 0.0625, 0.5625, 0.0625, 0.5625, 0.03125, 0.5625, 0.4375, 0.5625, 0.4688, 0.5625, 0.4688, 0.5625, 0.4375, 0.5625, 0.0, 0.5625, 0.03125, 0.5625, 0.03125, 0.5625, 0.0, 0.5625, 0.4062, 0.5625, 0.4375, 0.5625, 0.4375, 0.5625, 0.4062, 0.5625, 0.9687, 0.5625, 1.0, 0.5625, 1.0, 0.5625, 0.9687, 0.5625, 0.375, 0.5625, 0.4062, 0.5625, 0.4062, 0.5625, 0.375, 0.5625, 0.9375, 0.5625, 0.9687, 0.5625, 0.9687, 0.5625, 0.9375, 0.5625, 0.3438, 0.5625, 0.375, 0.5625, 0.375, 0.5625, 0.3438, 0.5625, 0.9062, 0.5625, 0.9375, 0.5625, 0.9375, 0.5625, 0.9062, 0.5625, 0.3125, 0.5625, 0.3438, 0.5625, 0.3438, 0.5625, 0.3125, 0.5625, 0.7188, 0.5625, 0.75, 0.5625, 0.75, 0.5625, 0.7188, 0.5625, 0.875, 0.5625, 0.9062, 0.5625, 0.9062, 0.5625, 0.875, 0.5625, 0.2812, 0.5625, 0.3125, 0.5625, 0.3125, 0.5625, 0.2812, 0.5625, 0.6875, 0.5625, 0.7188, 0.5625, 0.7188, 0.5625, 0.6875, 0.5625, 0.8437, 0.5625, 0.875, 0.5625, 0.875, 0.5625, 0.8437, 0.5625, 0.25, 0.5625, 0.2812, 0.5625, 0.2812, 0.5625, 0.25, 0.5625, 0.6562, 0.5625, 0.6875, 0.5625, 0.6875, 0.5625, 0.6562, 0.5625, 0.8125, 0.5625, 0.8437, 0.5625, 0.8437, 0.5625, 0.8125, 0.5625, 0.2188, 0.5625, 0.25, 0.5625, 0.25, 0.5625, 0.2188, 0.5625, 0.625, 0.5625, 0.6562, 0.5625, 0.6562, 0.5625, 0.625, 0.5625, 0.7812, 0.5625, 0.8125, 0.5625, 0.8125, 0.5625, 0.7812, 0.5625, 0.1875, 0.5625, 0.2188, 0.5625, 0.2188, 0.5625, 0.1875, 0.5625, 0.5938, 0.5625, 0.625, 0.5625, 0.625, 0.5625, 0.5938, 0.5625, 0.75, 0.5625, 0.7812, 0.5625, 0.7812, 0.5625, 0.75, 0.5625, 0.1562, 0.5625, 0.1875, 0.5625, 0.1875, 0.5625, 0.1562, 0.5625, 0.5625, 0.5625, 0.5938, 0.5625, 0.5938, 0.5625, 0.5625, 0.5625, 0.125, 0.5625, 0.1562, 0.5625, 0.1562, 0.5625, 0.125, 0.5625, 0.5312, 0.5625, 0.5625, 0.5625, 0.5625, 0.5625, 0.5312, 0.5625, 0.09375, 0.5625, 0.125, 0.5625, 0.125, 0.5625, 0.09375, 0.5625, 0.4062, 0.5625, 0.4375, 0.5625, 0.4375, 0.5625, 0.4062, 0.5625, 0.9687, 0.5625, 1.0, 0.5625, 1.0, 0.5625, 0.9687, 0.5625, 0.375, 0.5625, 0.4062, 0.5625, 0.4062, 0.5625, 0.375, 0.5625, 0.9375, 0.5625, 0.9687, 0.5625, 0.9687, 0.5625, 0.9375, 0.5625, 0.3438, 0.5625, 0.375, 0.5625, 0.375, 0.5625, 0.3438, 0.5625, 0.9062, 0.5625, 0.9375, 0.5625, 0.9375, 0.5625, 0.9062, 0.5625, 0.3125, 0.5625, 0.3438, 0.5625, 0.3438, 0.5625, 0.3125, 0.5625, 0.7188, 0.5625, 0.75, 0.5625, 0.75, 0.5625, 0.7188, 0.5625, 0.875, 0.5625, 0.9062, 0.5625, 0.9062, 0.5625, 0.875, 0.5625, 0.2812, 0.5625, 0.3125, 0.5625, 0.3125, 0.5625, 0.2812, 0.5625, 0.6875, 0.5625, 0.7188, 0.5625, 0.7188, 0.5625, 0.6875, 0.5625, 0.8437, 0.5625, 0.875, 0.5625, 0.875, 0.5625, 0.8437, 0.5625, 0.25, 0.5625, 0.2812, 0.5625, 0.2812, 0.5625, 0.25, 0.5625, 0.6562, 0.5625, 0.6875, 0.5625, 0.6875, 0.5625, 0.6562, 0.5625, 0.8125, 0.5625, 0.8437, 0.5625, 0.8437, 0.5625, 0.8125, 0.5625, 0.2188, 0.5625, 0.25, 0.5625, 0.25, 0.5625, 0.2188, 0.5625, 0.625, 0.5625, 0.6562, 0.5625, 0.6562, 0.5625, 0.625, 0.5625, 0.7812, 0.5625, 0.8125, 0.5625, 0.8125, 0.5625, 0.7812, 0.5625, 0.1875, 0.5625, 0.2188, 0.5625, 0.2188, 0.5625, 0.1875, 0.5625, 0.5938, 0.5625, 0.625, 0.5625, 0.625, 0.5625, 0.5938, 0.5625, 0.75, 0.5625, 0.7812, 0.5625, 0.7812, 0.5625, 0.75, 0.5625, 0.1562, 0.5625, 0.1875, 0.5625, 0.1875, 0.5625, 0.1562, 0.5625, 0.5625, 0.5625, 0.5938, 0.5625, 0.5938, 0.5625, 0.5625, 0.5625, 0.125, 0.5625, 0.1562, 0.5625, 0.1562, 0.5625, 0.125, 0.5625, 0.5312, 0.5625, 0.5625, 0.5625, 0.5625, 0.5625, 0.5312, 0.5625, 0.09375, 0.5625, 0.125, 0.5625, 0.125, 0.5625, 0.09375, 0.5625, 0.5, 0.5625, 0.5312, 0.5625, 0.5312, 0.5625, 0.5, 0.5625, 0.0625, 0.5625, 0.09375, 0.5625, 0.09375, 0.5625, 0.0625, 0.5625, 0.4688, 0.5625, 0.5, 0.5625, 0.5, 0.5625, 0.4688, 0.5625, 0.03125, 0.5625, 0.0625, 0.5625, 0.0625, 0.5625, 0.03125, 0.5625, 0.4375, 0.5625, 0.4688, 0.5625, 0.4688, 0.5625, 0.4375, 0.5625, 0.0, 0.5625, 0.03125, 0.5625, 0.03125, 0.5625, 0.0, 0.5625, 0.3125, 0.5625, 0.3438, 0.5625, 0.3438, 0.5625, 0.3125, 0.5625, 0.7188, 0.5625, 0.75, 0.5625, 0.75, 0.5625, 0.7188, 0.5625, 0.875, 0.5625, 0.9062, 0.5625, 0.9062, 0.5625, 0.875, 0.5625, 0.2812, 0.5625, 0.3125, 0.5625, 0.3125, 0.5625, 0.2812, 0.5625, 0.6875, 0.5625, 0.7188, 0.5625, 0.7188, 0.5625, 0.6875, 0.5625, 0.8437, 0.5625, 0.875, 0.5625, 0.875, 0.5625, 0.8437, 0.5625, 0.25, 0.5625, 0.2812, 0.5625, 0.2812, 0.5625, 0.25, 0.5625, 0.6562, 0.5625, 0.6875, 0.5625, 0.6875, 0.5625, 0.6562, 0.5625, 0.8125, 0.5625, 0.8437, 0.5625, 0.8437, 0.5625, 0.8125, 0.5625, 0.2188, 0.5625, 0.25, 0.5625, 0.25, 0.5625, 0.2188, 0.5625, 0.625, 0.5625, 0.6562, 0.5625, 0.6562, 0.5625, 0.625, 0.5625, 0.7812, 0.5625, 0.8125, 0.5625, 0.8125, 0.5625, 0.7812, 0.5625, 0.1875, 0.5625, 0.2188, 0.5625, 0.2188, 0.5625, 0.1875, 0.5625, 0.5938, 0.5625, 0.625, 0.5625, 0.625, 0.5625, 0.5938, 0.5625, 0.75, 0.5625, 0.7812, 0.5625, 0.7812, 0.5625, 0.75, 0.5625, 0.1562, 0.5625, 0.1875, 0.5625, 0.1875, 0.5625, 0.1562, 0.5625, 0.5625, 0.5625, 0.5938, 0.5625, 0.5938, 0.5625, 0.5625, 0.5625, 0.125, 0.5625, 0.1562, 0.5625, 0.1562, 0.5625, 0.125, 0.5625, 0.5312, 0.5625, 0.5625, 0.5625, 0.5625, 0.5625, 0.5312, 0.5625, 0.09375, 0.5625, 0.125, 0.5625, 0.125, 0.5625, 0.09375, 0.5625, 0.5, 0.5625, 0.5312, 0.5625, 0.5312, 0.5625, 0.5, 0.5625, 0.0625, 0.5625, 0.09375, 0.5625, 0.09375, 0.5625, 0.0625, 0.5625, 0.4688, 0.5625, 0.5, 0.5625, 0.5, 0.5625, 0.4688, 0.5625, 0.03125, 0.5625, 0.0625, 0.5625, 0.0625, 0.5625, 0.03125, 0.5625, 0.4375, 0.5625, 0.4688, 0.5625, 0.4688, 0.5625, 0.4375, 0.5625, 0.0, 0.5625, 0.03125, 0.5625, 0.03125, 0.5625, 0.0, 0.5625, 0.4062, 0.5625, 0.4375, 0.5625, 0.4375, 0.5625, 0.4062, 0.5625, 0.9687, 0.5625, 1.0, 0.5625, 1.0, 0.5625, 0.9687, 0.5625, 0.375, 0.5625, 0.4062, 0.5625, 0.4062, 0.5625, 0.375, 0.5625, 0.9375, 0.5625, 0.9687, 0.5625, 0.9687, 0.5625, 0.9375, 0.5625, 0.3438, 0.5625, 0.375, 0.5625, 0.375, 0.5625, 0.3438, 0.5625, 0.9062, 0.5625, 0.9375, 0.5625, 0.9375, 0.5625, 0.9062, 0.5625, 0.2188, 0.5625, 0.25, 0.5625, 0.25, 0.5625, 0.2188, 0.5625, 0.625, 0.5625, 0.6562, 0.5625, 0.6562, 0.5625, 0.625, 0.5625, 0.7812, 0.5625, 0.8125, 0.5625, 0.8125, 0.5625, 0.7812, 0.5625, 0.1875, 0.5625, 0.2188, 0.5625, 0.2188, 0.5625, 0.1875, 0.5625, 0.5938, 0.5625, 0.625, 0.5625, 0.625, 0.5625, 0.5938, 0.5625, 0.75, 0.5625, 0.7812, 0.5625, 0.7812, 0.5625, 0.75, 0.5625, 0.1562, 0.5625, 0.1875, 0.5625, 0.1875, 0.5625, 0.1562, 0.5625, 0.5625, 0.5625, 0.5938, 0.5625, 0.5938, 0.5625, 0.5625, 0.5625, 0.125, 0.5625, 0.1562, 0.5625, 0.1562, 0.5625, 0.125, 0.5625, 0.5312, 0.5625, 0.5625, 0.5625, 0.5625, 0.5625, 0.5312, 0.5625, 0.09375, 0.5625, 0.125, 0.5625, 0.125, 0.5625, 0.09375, 0.5625, 0.5, 0.5625, 0.5312, 0.5625, 0.5312, 0.5625, 0.5, 0.5625, 0.0625, 0.5625, 0.09375, 0.5625, 0.09375, 0.5625, 0.0625, 0.5625, 0.4688, 0.5625, 0.5, 0.5625, 0.5, 0.5625, 0.4688, 0.5625, 0.03125, 0.5625, 0.0625, 0.5625, 0.0625, 0.5625, 0.03125, 0.5625, 0.4375, 0.5625, 0.4688, 0.5625, 0.4688, 0.5625, 0.4375, 0.5625, 0.0, 0.5625, 0.03125, 0.5625, 0.03125, 0.5625, 0.0, 0.5625, 0.4062, 0.5625, 0.4375, 0.5625, 0.4375, 0.5625, 0.4062, 0.5625, 0.9687, 0.5625, 1.0, 0.5625, 1.0, 0.5625, 0.9687, 0.5625, 0.375, 0.5625, 0.4062, 0.5625, 0.4062, 0.5625, 0.375, 0.5625, 0.9375, 0.5625, 0.9687, 0.5625, 0.9687, 0.5625, 0.9375, 0.5625, 0.3438, 0.5625, 0.375, 0.5625, 0.375, 0.5625, 0.3438, 0.5625, 0.9062, 0.5625, 0.9375, 0.5625, 0.9375, 0.5625, 0.9062, 0.5625, 0.3125, 0.5625, 0.3438, 0.5625, 0.3438, 0.5625, 0.3125, 0.5625, 0.7188, 0.5625, 0.75, 0.5625, 0.75, 0.5625, 0.7188, 0.5625, 0.875, 0.5625, 0.9062, 0.5625, 0.9062, 0.5625, 0.875, 0.5625, 0.2812, 0.5625, 0.3125, 0.5625, 0.3125, 0.5625, 0.2812, 0.5625, 0.6875, 0.5625, 0.7188, 0.5625, 0.7188, 0.5625, 0.6875, 0.5625, 0.8437, 0.5625, 0.875, 0.5625, 0.875, 0.5625, 0.8437, 0.5625, 0.25, 0.5625, 0.2812, 0.5625, 0.2812, 0.5625, 0.25, 0.5625, 0.6562, 0.5625, 0.6875, 0.5625, 0.6875, 0.5625, 0.6562, 0.5625, 0.8125, 0.5625, 0.8437, 0.5625, 0.8437, 0.5625, 0.8125, 0.5625, 0.75, 0.5625, 0.7812, 0.5625, 0.8125, 0.5625, 0.8437, 0.5625, 0.875, 0.5625, 0.9062, 0.5625, 0.9375, 0.5625, 0.9687, 0.5625, 1.0, 0.5625, 0.03125, 0.5625, 0.0625, 0.5625, 0.09375, 0.5625, 0.125, 0.5625, 0.1562, 0.5625, 0.1875, 0.5625, 0.2188, 0.5625, 0.25, 0.5625, 0.2812, 0.5625, 0.3125, 0.5625, 0.3438, 0.5625, 0.375, 0.5625, 0.4062, 0.5625, 0.4375, 0.5625, 0.4688, 0.5625, 0.5, 0.5625, 0.5312, 0.5625, 0.5625, 0.5625, 0.5938, 0.5625, 0.625, 0.5625, 0.6562, 0.5625, 0.6875, 0.5625, 0.7188, 0.5625, 0.6875, 0.25, 0.6562, 0.25, 0.625, 0.25, 0.5938, 0.25, 0.5625, 0.25, 0.5312, 0.25, 0.5, 0.25, 0.4688, 0.25, 0.4375, 0.25, 0.4062, 0.25, 0.375, 0.25, 0.3438, 0.25, 0.3125, 0.25, 0.2812, 0.25, 0.25, 0.25, 0.2188, 0.25, 0.1875, 0.25, 0.1562, 0.25, 0.125, 0.25, 0.09375, 0.25, 0.0625, 0.25, 0.03125, 0.25, 0.0, 0.25, 0.9688, 0.25, 0.9375, 0.25, 0.9062, 0.25, 0.875, 0.25, 0.8438, 0.25, 0.8125, 0.25, 0.7812, 0.25, 0.75, 0.25, 0.7188, 0.25])
me_cube.materials.append(mat_concrete)
me_cube.materials.append(mat_aluminum)
me_cube.use_mirror_vertex_groups = False
me_cube.update()
me_cube_001 = bpy.data.meshes.new('Cube.001')
me_cube_001.from_pydata([(-0.5, 0.0, 0.0), (-0.5, 0.0, 2.0), (-0.5, 2.0, 0.0), (-0.5, 2.0, 2.0), (0.5, 0.0, 0.0), (0.5, 0.0, 2.0), (0.5, 2.0, 0.0), (0.5, 2.0, 2.0)], [], [(0, 1, 3, 2), (2, 3, 7, 6), (6, 7, 5, 4), (4, 5, 1, 0), (2, 6, 4, 0), (7, 3, 1, 5)])
_uv = me_cube_001.uv_layers.new(name='UVMap')
_uv.uv.foreach_set('vector', [0.375, 0.0, 0.625, 0.0, 0.625, 0.25, 0.375, 0.25, 0.375, 0.25, 0.625, 0.25, 0.625, 0.5, 0.375, 0.5, 0.375, 0.5, 0.625, 0.5, 0.625, 0.75, 0.375, 0.75, 0.375, 0.75, 0.625, 0.75, 0.625, 1.0, 0.375, 1.0, 0.125, 0.5, 0.375, 0.5, 0.375, 0.75, 0.125, 0.75, 0.625, 0.5, 0.875, 0.5, 0.875, 0.75, 0.625, 0.75])
me_cube_001.update()

# ---- objects
ob_walls_col = bpy.data.objects.new('Walls-col', me_cube)
ob_doorhole_noimp = bpy.data.objects.new('DoorHole-noimp', me_cube_001)

# ---- transforms, parenting, visibility, modifiers, constraints
ob_walls_col.location = (0.0, 0.0, 0.0)
ob_walls_col.lock_rotations_4d = False
ob_walls_col.empty_display_type = 'ARROWS'
ob_walls_col.lineart.crease_threshold = 0.0
_m = ob_walls_col.modifiers.new('Boolean', 'BOOLEAN')
_m.object = ob_doorhole_noimp
ob_doorhole_noimp.location = (0.0, 0.0, 0.0)

# ---- collection membership
col_collection.objects.link(ob_walls_col)
col_collection.objects.link(ob_doorhole_noimp)

# ---- scene / render settings (as saved in the file)
scene.frame_start = 1; scene.frame_end = 250; scene.frame_set(1)
scene.render.engine = 'BLENDER_EEVEE_NEXT'
scene.cycles.sampling_pattern = 'TABULATED_SOBOL'
bpy.context.view_layer.update()

# ---- added for rendering (the .blend has no active camera and no usable light): camera, sun
cam_auto = bpy.data.cameras.new('AutoCamera')
cam_auto.lens = 50.0
cam_auto.sensor_width = 36.0
cam_auto.clip_end = 1000.0
ob_auto_camera = bpy.data.objects.new('AutoCamera', cam_auto)
scene.collection.objects.link(ob_auto_camera)
ob_auto_camera.location = (5.25561, -6.04232, 5.90449)
ob_auto_camera.rotation_euler = (1.09748, -7.21219e-08, 0.694738)
scene.camera = ob_auto_camera
light_auto_sun = bpy.data.lights.new('AutoSun', 'SUN')
light_auto_sun.energy = 3.0
light_auto_sun.angle = 0.0523599
ob_auto_sun = bpy.data.objects.new('AutoSun', light_auto_sun)
scene.collection.objects.link(ob_auto_sun)
ob_auto_sun.rotation_euler = (0.872665, 0.174533, 0.523599)
bpy.context.view_layer.update()
